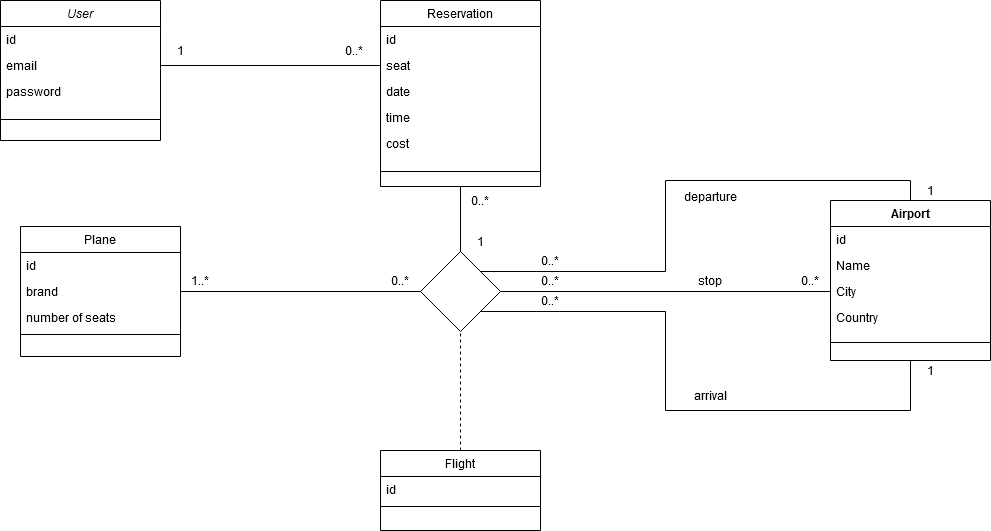

The diagram above was exported from draw.io. Its source (the exported page's mxGraphModel, read from the mxfile embedded in the PNG):
<mxGraphModel dx="1422" dy="763" grid="1" gridSize="10" guides="1" tooltips="1" connect="1" arrows="1" fold="1" page="1" pageScale="1" pageWidth="827" pageHeight="1169" math="0" shadow="0">
  <root>
    <mxCell id="WIyWlLk6GJQsqaUBKTNV-0" />
    <mxCell id="WIyWlLk6GJQsqaUBKTNV-1" parent="WIyWlLk6GJQsqaUBKTNV-0" />
    <mxCell id="zkfFHV4jXpPFQw0GAbJ--0" value="User" style="swimlane;fontStyle=2;align=center;verticalAlign=top;childLayout=stackLayout;horizontal=1;startSize=26;horizontalStack=0;resizeParent=1;resizeLast=0;collapsible=1;marginBottom=0;rounded=0;shadow=0;strokeWidth=1;" parent="WIyWlLk6GJQsqaUBKTNV-1" vertex="1">
      <mxGeometry x="80" y="180" width="160" height="140" as="geometry">
        <mxRectangle x="230" y="140" width="160" height="26" as="alternateBounds" />
      </mxGeometry>
    </mxCell>
    <mxCell id="zkfFHV4jXpPFQw0GAbJ--1" value="id" style="text;align=left;verticalAlign=top;spacingLeft=4;spacingRight=4;overflow=hidden;rotatable=0;points=[[0,0.5],[1,0.5]];portConstraint=eastwest;" parent="zkfFHV4jXpPFQw0GAbJ--0" vertex="1">
      <mxGeometry y="26" width="160" height="26" as="geometry" />
    </mxCell>
    <mxCell id="zkfFHV4jXpPFQw0GAbJ--2" value="email" style="text;align=left;verticalAlign=top;spacingLeft=4;spacingRight=4;overflow=hidden;rotatable=0;points=[[0,0.5],[1,0.5]];portConstraint=eastwest;rounded=0;shadow=0;html=0;" parent="zkfFHV4jXpPFQw0GAbJ--0" vertex="1">
      <mxGeometry y="52" width="160" height="26" as="geometry" />
    </mxCell>
    <mxCell id="zkfFHV4jXpPFQw0GAbJ--3" value="password" style="text;align=left;verticalAlign=top;spacingLeft=4;spacingRight=4;overflow=hidden;rotatable=0;points=[[0,0.5],[1,0.5]];portConstraint=eastwest;rounded=0;shadow=0;html=0;" parent="zkfFHV4jXpPFQw0GAbJ--0" vertex="1">
      <mxGeometry y="78" width="160" height="32" as="geometry" />
    </mxCell>
    <mxCell id="zkfFHV4jXpPFQw0GAbJ--4" value="" style="line;html=1;strokeWidth=1;align=left;verticalAlign=middle;spacingTop=-1;spacingLeft=3;spacingRight=3;rotatable=0;labelPosition=right;points=[];portConstraint=eastwest;" parent="zkfFHV4jXpPFQw0GAbJ--0" vertex="1">
      <mxGeometry y="110" width="160" height="18" as="geometry" />
    </mxCell>
    <mxCell id="8cuiPKh16aoE7Pp9oqw2-60" style="edgeStyle=orthogonalEdgeStyle;rounded=0;orthogonalLoop=1;jettySize=auto;html=1;exitX=0.5;exitY=1;exitDx=0;exitDy=0;entryX=0.5;entryY=0;entryDx=0;entryDy=0;endArrow=none;endFill=0;" edge="1" parent="WIyWlLk6GJQsqaUBKTNV-1" source="zkfFHV4jXpPFQw0GAbJ--17" target="8cuiPKh16aoE7Pp9oqw2-59">
      <mxGeometry relative="1" as="geometry" />
    </mxCell>
    <mxCell id="zkfFHV4jXpPFQw0GAbJ--17" value="Reservation" style="swimlane;fontStyle=0;align=center;verticalAlign=top;childLayout=stackLayout;horizontal=1;startSize=26;horizontalStack=0;resizeParent=1;resizeLast=0;collapsible=1;marginBottom=0;rounded=0;shadow=0;strokeWidth=1;" parent="WIyWlLk6GJQsqaUBKTNV-1" vertex="1">
      <mxGeometry x="460" y="180" width="160" height="186" as="geometry">
        <mxRectangle x="550" y="140" width="160" height="26" as="alternateBounds" />
      </mxGeometry>
    </mxCell>
    <mxCell id="zkfFHV4jXpPFQw0GAbJ--18" value="id" style="text;align=left;verticalAlign=top;spacingLeft=4;spacingRight=4;overflow=hidden;rotatable=0;points=[[0,0.5],[1,0.5]];portConstraint=eastwest;" parent="zkfFHV4jXpPFQw0GAbJ--17" vertex="1">
      <mxGeometry y="26" width="160" height="26" as="geometry" />
    </mxCell>
    <mxCell id="zkfFHV4jXpPFQw0GAbJ--19" value="seat" style="text;align=left;verticalAlign=top;spacingLeft=4;spacingRight=4;overflow=hidden;rotatable=0;points=[[0,0.5],[1,0.5]];portConstraint=eastwest;rounded=0;shadow=0;html=0;" parent="zkfFHV4jXpPFQw0GAbJ--17" vertex="1">
      <mxGeometry y="52" width="160" height="26" as="geometry" />
    </mxCell>
    <mxCell id="zkfFHV4jXpPFQw0GAbJ--20" value="date" style="text;align=left;verticalAlign=top;spacingLeft=4;spacingRight=4;overflow=hidden;rotatable=0;points=[[0,0.5],[1,0.5]];portConstraint=eastwest;rounded=0;shadow=0;html=0;" parent="zkfFHV4jXpPFQw0GAbJ--17" vertex="1">
      <mxGeometry y="78" width="160" height="26" as="geometry" />
    </mxCell>
    <mxCell id="8cuiPKh16aoE7Pp9oqw2-30" value="time" style="text;align=left;verticalAlign=top;spacingLeft=4;spacingRight=4;overflow=hidden;rotatable=0;points=[[0,0.5],[1,0.5]];portConstraint=eastwest;rounded=0;shadow=0;html=0;" vertex="1" parent="zkfFHV4jXpPFQw0GAbJ--17">
      <mxGeometry y="104" width="160" height="26" as="geometry" />
    </mxCell>
    <mxCell id="8cuiPKh16aoE7Pp9oqw2-57" value="cost" style="text;align=left;verticalAlign=top;spacingLeft=4;spacingRight=4;overflow=hidden;rotatable=0;points=[[0,0.5],[1,0.5]];portConstraint=eastwest;rounded=0;shadow=0;html=0;" vertex="1" parent="zkfFHV4jXpPFQw0GAbJ--17">
      <mxGeometry y="130" width="160" height="26" as="geometry" />
    </mxCell>
    <mxCell id="zkfFHV4jXpPFQw0GAbJ--23" value="" style="line;html=1;strokeWidth=1;align=left;verticalAlign=middle;spacingTop=-1;spacingLeft=3;spacingRight=3;rotatable=0;labelPosition=right;points=[];portConstraint=eastwest;" parent="zkfFHV4jXpPFQw0GAbJ--17" vertex="1">
      <mxGeometry y="156" width="160" height="30" as="geometry" />
    </mxCell>
    <mxCell id="8cuiPKh16aoE7Pp9oqw2-0" value="Flight" style="swimlane;fontStyle=0;align=center;verticalAlign=top;childLayout=stackLayout;horizontal=1;startSize=26;horizontalStack=0;resizeParent=1;resizeLast=0;collapsible=1;marginBottom=0;rounded=0;shadow=0;strokeWidth=1;" vertex="1" parent="WIyWlLk6GJQsqaUBKTNV-1">
      <mxGeometry x="460" y="630" width="160" height="80" as="geometry">
        <mxRectangle x="550" y="140" width="160" height="26" as="alternateBounds" />
      </mxGeometry>
    </mxCell>
    <mxCell id="8cuiPKh16aoE7Pp9oqw2-1" value="id" style="text;align=left;verticalAlign=top;spacingLeft=4;spacingRight=4;overflow=hidden;rotatable=0;points=[[0,0.5],[1,0.5]];portConstraint=eastwest;" vertex="1" parent="8cuiPKh16aoE7Pp9oqw2-0">
      <mxGeometry y="26" width="160" height="26" as="geometry" />
    </mxCell>
    <mxCell id="8cuiPKh16aoE7Pp9oqw2-6" value="" style="line;html=1;strokeWidth=1;align=left;verticalAlign=middle;spacingTop=-1;spacingLeft=3;spacingRight=3;rotatable=0;labelPosition=right;points=[];portConstraint=eastwest;" vertex="1" parent="8cuiPKh16aoE7Pp9oqw2-0">
      <mxGeometry y="52" width="160" height="8" as="geometry" />
    </mxCell>
    <mxCell id="8cuiPKh16aoE7Pp9oqw2-61" style="edgeStyle=orthogonalEdgeStyle;rounded=0;orthogonalLoop=1;jettySize=auto;html=1;exitX=1;exitY=0.5;exitDx=0;exitDy=0;entryX=0;entryY=0.5;entryDx=0;entryDy=0;endArrow=none;endFill=0;" edge="1" parent="WIyWlLk6GJQsqaUBKTNV-1" source="8cuiPKh16aoE7Pp9oqw2-9" target="8cuiPKh16aoE7Pp9oqw2-59">
      <mxGeometry relative="1" as="geometry" />
    </mxCell>
    <mxCell id="8cuiPKh16aoE7Pp9oqw2-9" value="Plane" style="swimlane;fontStyle=0;align=center;verticalAlign=top;childLayout=stackLayout;horizontal=1;startSize=26;horizontalStack=0;resizeParent=1;resizeLast=0;collapsible=1;marginBottom=0;rounded=0;shadow=0;strokeWidth=1;" vertex="1" parent="WIyWlLk6GJQsqaUBKTNV-1">
      <mxGeometry x="100" y="406" width="160" height="130" as="geometry">
        <mxRectangle x="550" y="140" width="160" height="26" as="alternateBounds" />
      </mxGeometry>
    </mxCell>
    <mxCell id="8cuiPKh16aoE7Pp9oqw2-10" value="id" style="text;align=left;verticalAlign=top;spacingLeft=4;spacingRight=4;overflow=hidden;rotatable=0;points=[[0,0.5],[1,0.5]];portConstraint=eastwest;" vertex="1" parent="8cuiPKh16aoE7Pp9oqw2-9">
      <mxGeometry y="26" width="160" height="26" as="geometry" />
    </mxCell>
    <mxCell id="8cuiPKh16aoE7Pp9oqw2-11" value="brand" style="text;align=left;verticalAlign=top;spacingLeft=4;spacingRight=4;overflow=hidden;rotatable=0;points=[[0,0.5],[1,0.5]];portConstraint=eastwest;rounded=0;shadow=0;html=0;" vertex="1" parent="8cuiPKh16aoE7Pp9oqw2-9">
      <mxGeometry y="52" width="160" height="26" as="geometry" />
    </mxCell>
    <mxCell id="8cuiPKh16aoE7Pp9oqw2-12" value="number of seats" style="text;align=left;verticalAlign=top;spacingLeft=4;spacingRight=4;overflow=hidden;rotatable=0;points=[[0,0.5],[1,0.5]];portConstraint=eastwest;rounded=0;shadow=0;html=0;" vertex="1" parent="8cuiPKh16aoE7Pp9oqw2-9">
      <mxGeometry y="78" width="160" height="26" as="geometry" />
    </mxCell>
    <mxCell id="8cuiPKh16aoE7Pp9oqw2-15" value="" style="line;html=1;strokeWidth=1;align=left;verticalAlign=middle;spacingTop=-1;spacingLeft=3;spacingRight=3;rotatable=0;labelPosition=right;points=[];portConstraint=eastwest;" vertex="1" parent="8cuiPKh16aoE7Pp9oqw2-9">
      <mxGeometry y="104" width="160" height="8" as="geometry" />
    </mxCell>
    <mxCell id="8cuiPKh16aoE7Pp9oqw2-70" style="edgeStyle=orthogonalEdgeStyle;rounded=0;orthogonalLoop=1;jettySize=auto;html=1;exitX=0.5;exitY=1;exitDx=0;exitDy=0;entryX=1;entryY=1;entryDx=0;entryDy=0;endArrow=none;endFill=0;" edge="1" parent="WIyWlLk6GJQsqaUBKTNV-1" source="8cuiPKh16aoE7Pp9oqw2-18" target="8cuiPKh16aoE7Pp9oqw2-59">
      <mxGeometry relative="1" as="geometry">
        <Array as="points">
          <mxPoint x="990" y="590" />
          <mxPoint x="745" y="590" />
          <mxPoint x="745" y="491" />
        </Array>
      </mxGeometry>
    </mxCell>
    <mxCell id="8cuiPKh16aoE7Pp9oqw2-18" value="Airport" style="swimlane;fontStyle=1;align=center;verticalAlign=top;childLayout=stackLayout;horizontal=1;startSize=26;horizontalStack=0;resizeParent=1;resizeLast=0;collapsible=1;marginBottom=0;rounded=0;shadow=0;strokeWidth=1;" vertex="1" parent="WIyWlLk6GJQsqaUBKTNV-1">
      <mxGeometry x="910" y="380" width="160" height="160" as="geometry">
        <mxRectangle x="550" y="140" width="160" height="26" as="alternateBounds" />
      </mxGeometry>
    </mxCell>
    <mxCell id="8cuiPKh16aoE7Pp9oqw2-19" value="id" style="text;align=left;verticalAlign=top;spacingLeft=4;spacingRight=4;overflow=hidden;rotatable=0;points=[[0,0.5],[1,0.5]];portConstraint=eastwest;" vertex="1" parent="8cuiPKh16aoE7Pp9oqw2-18">
      <mxGeometry y="26" width="160" height="26" as="geometry" />
    </mxCell>
    <mxCell id="8cuiPKh16aoE7Pp9oqw2-20" value="Name" style="text;align=left;verticalAlign=top;spacingLeft=4;spacingRight=4;overflow=hidden;rotatable=0;points=[[0,0.5],[1,0.5]];portConstraint=eastwest;rounded=0;shadow=0;html=0;" vertex="1" parent="8cuiPKh16aoE7Pp9oqw2-18">
      <mxGeometry y="52" width="160" height="26" as="geometry" />
    </mxCell>
    <mxCell id="8cuiPKh16aoE7Pp9oqw2-23" value="City" style="text;align=left;verticalAlign=top;spacingLeft=4;spacingRight=4;overflow=hidden;rotatable=0;points=[[0,0.5],[1,0.5]];portConstraint=eastwest;rounded=0;shadow=0;html=0;" vertex="1" parent="8cuiPKh16aoE7Pp9oqw2-18">
      <mxGeometry y="78" width="160" height="26" as="geometry" />
    </mxCell>
    <mxCell id="8cuiPKh16aoE7Pp9oqw2-36" value="Country" style="text;align=left;verticalAlign=top;spacingLeft=4;spacingRight=4;overflow=hidden;rotatable=0;points=[[0,0.5],[1,0.5]];portConstraint=eastwest;rounded=0;shadow=0;html=0;" vertex="1" parent="8cuiPKh16aoE7Pp9oqw2-18">
      <mxGeometry y="104" width="160" height="26" as="geometry" />
    </mxCell>
    <mxCell id="8cuiPKh16aoE7Pp9oqw2-24" value="" style="line;html=1;strokeWidth=1;align=left;verticalAlign=middle;spacingTop=-1;spacingLeft=3;spacingRight=3;rotatable=0;labelPosition=right;points=[];portConstraint=eastwest;" vertex="1" parent="8cuiPKh16aoE7Pp9oqw2-18">
      <mxGeometry y="130" width="160" height="24" as="geometry" />
    </mxCell>
    <mxCell id="8cuiPKh16aoE7Pp9oqw2-43" style="edgeStyle=orthogonalEdgeStyle;rounded=0;orthogonalLoop=1;jettySize=auto;html=1;exitX=1;exitY=0.5;exitDx=0;exitDy=0;entryX=0;entryY=0.5;entryDx=0;entryDy=0;endArrow=none;endFill=0;" edge="1" parent="WIyWlLk6GJQsqaUBKTNV-1" source="zkfFHV4jXpPFQw0GAbJ--2" target="zkfFHV4jXpPFQw0GAbJ--19">
      <mxGeometry relative="1" as="geometry" />
    </mxCell>
    <mxCell id="8cuiPKh16aoE7Pp9oqw2-44" value="0..*" style="text;html=1;strokeColor=none;fillColor=none;align=center;verticalAlign=middle;whiteSpace=wrap;rounded=0;" vertex="1" parent="WIyWlLk6GJQsqaUBKTNV-1">
      <mxGeometry x="414" y="220" width="40" height="20" as="geometry" />
    </mxCell>
    <mxCell id="8cuiPKh16aoE7Pp9oqw2-45" value="1" style="text;html=1;strokeColor=none;fillColor=none;align=center;verticalAlign=middle;whiteSpace=wrap;rounded=0;" vertex="1" parent="WIyWlLk6GJQsqaUBKTNV-1">
      <mxGeometry x="240" y="220" width="40" height="20" as="geometry" />
    </mxCell>
    <mxCell id="8cuiPKh16aoE7Pp9oqw2-62" style="edgeStyle=orthogonalEdgeStyle;rounded=0;orthogonalLoop=1;jettySize=auto;html=1;exitX=1;exitY=0;exitDx=0;exitDy=0;entryX=0.5;entryY=0;entryDx=0;entryDy=0;endArrow=none;endFill=0;" edge="1" parent="WIyWlLk6GJQsqaUBKTNV-1" source="8cuiPKh16aoE7Pp9oqw2-59" target="8cuiPKh16aoE7Pp9oqw2-18">
      <mxGeometry relative="1" as="geometry">
        <Array as="points">
          <mxPoint x="745" y="451" />
          <mxPoint x="745" y="360" />
          <mxPoint x="990" y="360" />
        </Array>
      </mxGeometry>
    </mxCell>
    <mxCell id="8cuiPKh16aoE7Pp9oqw2-59" value="" style="rhombus;whiteSpace=wrap;html=1;" vertex="1" parent="WIyWlLk6GJQsqaUBKTNV-1">
      <mxGeometry x="500" y="431" width="80" height="80" as="geometry" />
    </mxCell>
    <mxCell id="8cuiPKh16aoE7Pp9oqw2-63" value="" style="endArrow=none;dashed=1;html=1;entryX=0.5;entryY=1;entryDx=0;entryDy=0;exitX=0.5;exitY=0;exitDx=0;exitDy=0;" edge="1" parent="WIyWlLk6GJQsqaUBKTNV-1" source="8cuiPKh16aoE7Pp9oqw2-0" target="8cuiPKh16aoE7Pp9oqw2-59">
      <mxGeometry width="50" height="50" relative="1" as="geometry">
        <mxPoint x="460" y="580" as="sourcePoint" />
        <mxPoint x="510" y="530" as="targetPoint" />
      </mxGeometry>
    </mxCell>
    <mxCell id="8cuiPKh16aoE7Pp9oqw2-64" value="0..*" style="text;html=1;strokeColor=none;fillColor=none;align=center;verticalAlign=middle;whiteSpace=wrap;rounded=0;" vertex="1" parent="WIyWlLk6GJQsqaUBKTNV-1">
      <mxGeometry x="540" y="370" width="40" height="20" as="geometry" />
    </mxCell>
    <mxCell id="8cuiPKh16aoE7Pp9oqw2-66" value="1..*" style="text;html=1;strokeColor=none;fillColor=none;align=center;verticalAlign=middle;whiteSpace=wrap;rounded=0;" vertex="1" parent="WIyWlLk6GJQsqaUBKTNV-1">
      <mxGeometry x="260" y="450" width="40" height="20" as="geometry" />
    </mxCell>
    <mxCell id="8cuiPKh16aoE7Pp9oqw2-67" value="0..*" style="text;html=1;strokeColor=none;fillColor=none;align=center;verticalAlign=middle;whiteSpace=wrap;rounded=0;" vertex="1" parent="WIyWlLk6GJQsqaUBKTNV-1">
      <mxGeometry x="460" y="450" width="40" height="20" as="geometry" />
    </mxCell>
    <mxCell id="8cuiPKh16aoE7Pp9oqw2-68" value="stop" style="text;html=1;strokeColor=none;fillColor=none;align=center;verticalAlign=middle;whiteSpace=wrap;rounded=0;" vertex="1" parent="WIyWlLk6GJQsqaUBKTNV-1">
      <mxGeometry x="770" y="450" width="40" height="20" as="geometry" />
    </mxCell>
    <mxCell id="8cuiPKh16aoE7Pp9oqw2-69" style="edgeStyle=orthogonalEdgeStyle;rounded=0;orthogonalLoop=1;jettySize=auto;html=1;exitX=0;exitY=0.5;exitDx=0;exitDy=0;entryX=1;entryY=0.5;entryDx=0;entryDy=0;endArrow=none;endFill=0;" edge="1" parent="WIyWlLk6GJQsqaUBKTNV-1" source="8cuiPKh16aoE7Pp9oqw2-23" target="8cuiPKh16aoE7Pp9oqw2-59">
      <mxGeometry relative="1" as="geometry" />
    </mxCell>
    <mxCell id="8cuiPKh16aoE7Pp9oqw2-71" value="arrival" style="text;html=1;strokeColor=none;fillColor=none;align=center;verticalAlign=middle;whiteSpace=wrap;rounded=0;" vertex="1" parent="WIyWlLk6GJQsqaUBKTNV-1">
      <mxGeometry x="770" y="565" width="40" height="20" as="geometry" />
    </mxCell>
    <mxCell id="8cuiPKh16aoE7Pp9oqw2-72" value="departure" style="text;html=1;strokeColor=none;fillColor=none;align=center;verticalAlign=middle;whiteSpace=wrap;rounded=0;" vertex="1" parent="WIyWlLk6GJQsqaUBKTNV-1">
      <mxGeometry x="770" y="366" width="40" height="20" as="geometry" />
    </mxCell>
    <mxCell id="8cuiPKh16aoE7Pp9oqw2-73" value="0..*" style="text;html=1;strokeColor=none;fillColor=none;align=center;verticalAlign=middle;whiteSpace=wrap;rounded=0;" vertex="1" parent="WIyWlLk6GJQsqaUBKTNV-1">
      <mxGeometry x="870" y="450" width="40" height="20" as="geometry" />
    </mxCell>
    <mxCell id="8cuiPKh16aoE7Pp9oqw2-74" value="1" style="text;html=1;strokeColor=none;fillColor=none;align=center;verticalAlign=middle;whiteSpace=wrap;rounded=0;" vertex="1" parent="WIyWlLk6GJQsqaUBKTNV-1">
      <mxGeometry x="990" y="360" width="40" height="20" as="geometry" />
    </mxCell>
    <mxCell id="8cuiPKh16aoE7Pp9oqw2-75" value="1" style="text;html=1;strokeColor=none;fillColor=none;align=center;verticalAlign=middle;whiteSpace=wrap;rounded=0;" vertex="1" parent="WIyWlLk6GJQsqaUBKTNV-1">
      <mxGeometry x="990" y="540" width="40" height="20" as="geometry" />
    </mxCell>
    <mxCell id="8cuiPKh16aoE7Pp9oqw2-76" value="0..*" style="text;html=1;strokeColor=none;fillColor=none;align=center;verticalAlign=middle;whiteSpace=wrap;rounded=0;" vertex="1" parent="WIyWlLk6GJQsqaUBKTNV-1">
      <mxGeometry x="610" y="470" width="40" height="20" as="geometry" />
    </mxCell>
    <mxCell id="8cuiPKh16aoE7Pp9oqw2-77" value="0..*" style="text;html=1;strokeColor=none;fillColor=none;align=center;verticalAlign=middle;whiteSpace=wrap;rounded=0;" vertex="1" parent="WIyWlLk6GJQsqaUBKTNV-1">
      <mxGeometry x="610" y="430" width="40" height="20" as="geometry" />
    </mxCell>
    <mxCell id="8cuiPKh16aoE7Pp9oqw2-78" value="0..*" style="text;html=1;strokeColor=none;fillColor=none;align=center;verticalAlign=middle;whiteSpace=wrap;rounded=0;" vertex="1" parent="WIyWlLk6GJQsqaUBKTNV-1">
      <mxGeometry x="610" y="450" width="40" height="20" as="geometry" />
    </mxCell>
    <mxCell id="8cuiPKh16aoE7Pp9oqw2-81" value="1" style="text;html=1;strokeColor=none;fillColor=none;align=center;verticalAlign=middle;whiteSpace=wrap;rounded=0;" vertex="1" parent="WIyWlLk6GJQsqaUBKTNV-1">
      <mxGeometry x="540" y="411" width="40" height="20" as="geometry" />
    </mxCell>
  </root>
</mxGraphModel>